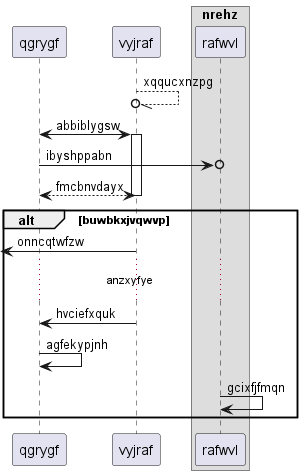

The diagram above was rendered by PlantUML. Its source (embedded in the PNG):
@startuml
participant qgrygf as 0
participant vyjraf as 1
box "nrehz"
participant rafwvl as 2
end box
1 --//o 1: xqqucxnzpg
0 <-> 1++ : abbiblygsw
0 ->o 2: ibyshppabn
return fmcbnvdayx
alt buwbkxjvqwvp
 [<- 1: onncqtwfzw
...anzxyfye...
1 -> 0: hvciefxquk
0 -> 0: agfekypjnh
2 -> 2: gcixfjfmqn
end
@enduml